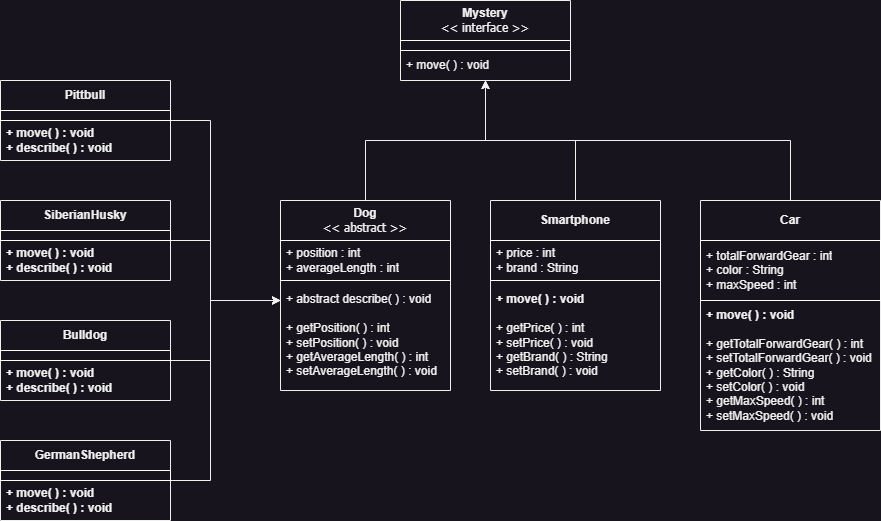

The diagram above was exported from draw.io. Its source (the exported page's mxGraphModel, read from the mxfile embedded in the PNG):
<mxGraphModel dx="794" dy="559" grid="1" gridSize="10" guides="1" tooltips="1" connect="1" arrows="1" fold="1" page="1" pageScale="1" pageWidth="960" pageHeight="760" math="0" shadow="0">
  <root>
    <mxCell id="0" />
    <mxCell id="1" parent="0" />
    <mxCell id="BjdylfV-y9TQfgdL4LUo-3" style="edgeStyle=orthogonalEdgeStyle;rounded=0;orthogonalLoop=1;jettySize=auto;html=1;" edge="1" parent="1" source="LRcHN5__HN3L925FKqg--2" target="y90Ww6lygDX5tpMKGwTT-1">
      <mxGeometry relative="1" as="geometry" />
    </mxCell>
    <mxCell id="LRcHN5__HN3L925FKqg--2" value="&lt;b&gt;Dog&lt;/b&gt;&lt;div&gt;&lt;font face=&quot;Tahoma&quot;&gt;&amp;lt;&amp;lt; abstract &amp;gt;&amp;gt;&lt;/font&gt;&lt;/div&gt;" style="swimlane;fontStyle=0;childLayout=stackLayout;horizontal=1;startSize=40;horizontalStack=0;resizeParent=1;resizeParentMax=0;resizeLast=0;collapsible=1;marginBottom=0;whiteSpace=wrap;html=1;" parent="1" vertex="1">
      <mxGeometry x="310" y="280" width="170" height="190" as="geometry" />
    </mxCell>
    <mxCell id="LRcHN5__HN3L925FKqg--3" value="+ position : int&lt;div&gt;+ averageLength : int&lt;/div&gt;" style="text;strokeColor=#FFFFFF;fillColor=none;align=left;verticalAlign=middle;spacingLeft=4;spacingRight=4;overflow=hidden;points=[[0,0.5],[1,0.5]];portConstraint=eastwest;rotatable=0;whiteSpace=wrap;html=1;strokeWidth=1;perimeterSpacing=0;" parent="LRcHN5__HN3L925FKqg--2" vertex="1">
      <mxGeometry y="40" width="170" height="40" as="geometry" />
    </mxCell>
    <mxCell id="LRcHN5__HN3L925FKqg--4" value="&lt;div&gt;&lt;span style=&quot;background-color: initial;&quot;&gt;+ abstract describe( ) : void&lt;/span&gt;&lt;br&gt;&lt;/div&gt;&lt;div&gt;&lt;br&gt;&lt;/div&gt;&lt;div&gt;+ getPosition( ) : int&lt;/div&gt;&lt;div&gt;+ setPosition( ) : void&lt;/div&gt;&lt;div&gt;+ getAverageLength( ) : int&lt;/div&gt;&lt;div&gt;+ setAverageLength( ) : void&lt;/div&gt;" style="text;strokeColor=none;fillColor=none;align=left;verticalAlign=middle;spacingLeft=4;spacingRight=4;overflow=hidden;points=[[0,0.5],[1,0.5]];portConstraint=eastwest;rotatable=0;whiteSpace=wrap;html=1;" parent="LRcHN5__HN3L925FKqg--2" vertex="1">
      <mxGeometry y="80" width="170" height="110" as="geometry" />
    </mxCell>
    <mxCell id="BjdylfV-y9TQfgdL4LUo-4" style="edgeStyle=orthogonalEdgeStyle;rounded=0;orthogonalLoop=1;jettySize=auto;html=1;" edge="1" parent="1" source="LRcHN5__HN3L925FKqg--11" target="LRcHN5__HN3L925FKqg--2">
      <mxGeometry relative="1" as="geometry">
        <Array as="points">
          <mxPoint x="240" y="200" />
          <mxPoint x="240" y="380" />
        </Array>
      </mxGeometry>
    </mxCell>
    <mxCell id="LRcHN5__HN3L925FKqg--11" value="&lt;b&gt;Pittbull&lt;/b&gt;" style="swimlane;fontStyle=0;childLayout=stackLayout;horizontal=1;startSize=30;horizontalStack=0;resizeParent=1;resizeParentMax=0;resizeLast=0;collapsible=1;marginBottom=0;whiteSpace=wrap;html=1;" parent="1" vertex="1">
      <mxGeometry x="30" y="160" width="170" height="80" as="geometry" />
    </mxCell>
    <mxCell id="LRcHN5__HN3L925FKqg--12" value="" style="text;strokeColor=#FFFFFF;fillColor=none;align=left;verticalAlign=middle;spacingLeft=4;spacingRight=4;overflow=hidden;points=[[0,0.5],[1,0.5]];portConstraint=eastwest;rotatable=0;whiteSpace=wrap;html=1;strokeWidth=1;" parent="LRcHN5__HN3L925FKqg--11" vertex="1">
      <mxGeometry y="30" width="170" height="10" as="geometry" />
    </mxCell>
    <mxCell id="LRcHN5__HN3L925FKqg--13" value="&lt;div&gt;&lt;b&gt;+ move( ) : void&lt;br&gt;&lt;/b&gt;&lt;/div&gt;&lt;b&gt;+ describe( ) : void&lt;/b&gt;" style="text;strokeColor=none;fillColor=none;align=left;verticalAlign=middle;spacingLeft=4;spacingRight=4;overflow=hidden;points=[[0,0.5],[1,0.5]];portConstraint=eastwest;rotatable=0;whiteSpace=wrap;html=1;" parent="LRcHN5__HN3L925FKqg--11" vertex="1">
      <mxGeometry y="40" width="170" height="40" as="geometry" />
    </mxCell>
    <mxCell id="BjdylfV-y9TQfgdL4LUo-5" style="edgeStyle=orthogonalEdgeStyle;rounded=0;orthogonalLoop=1;jettySize=auto;html=1;" edge="1" parent="1" source="LRcHN5__HN3L925FKqg--15" target="LRcHN5__HN3L925FKqg--2">
      <mxGeometry relative="1" as="geometry">
        <Array as="points">
          <mxPoint x="240" y="320" />
          <mxPoint x="240" y="380" />
        </Array>
      </mxGeometry>
    </mxCell>
    <mxCell id="LRcHN5__HN3L925FKqg--15" value="&lt;b&gt;SiberianHusky&lt;/b&gt;" style="swimlane;fontStyle=0;childLayout=stackLayout;horizontal=1;startSize=30;horizontalStack=0;resizeParent=1;resizeParentMax=0;resizeLast=0;collapsible=1;marginBottom=0;whiteSpace=wrap;html=1;" parent="1" vertex="1">
      <mxGeometry x="30" y="280" width="170" height="80" as="geometry" />
    </mxCell>
    <mxCell id="LRcHN5__HN3L925FKqg--16" value="" style="text;strokeColor=#FFFFFF;fillColor=none;align=left;verticalAlign=middle;spacingLeft=4;spacingRight=4;overflow=hidden;points=[[0,0.5],[1,0.5]];portConstraint=eastwest;rotatable=0;whiteSpace=wrap;html=1;strokeWidth=1;" parent="LRcHN5__HN3L925FKqg--15" vertex="1">
      <mxGeometry y="30" width="170" height="10" as="geometry" />
    </mxCell>
    <mxCell id="LRcHN5__HN3L925FKqg--17" value="&lt;div&gt;&lt;b&gt;+ move( ) : void&lt;br&gt;&lt;/b&gt;&lt;/div&gt;&lt;b&gt;+ describe( ) : void&lt;/b&gt;" style="text;strokeColor=none;fillColor=none;align=left;verticalAlign=middle;spacingLeft=4;spacingRight=4;overflow=hidden;points=[[0,0.5],[1,0.5]];portConstraint=eastwest;rotatable=0;whiteSpace=wrap;html=1;" parent="LRcHN5__HN3L925FKqg--15" vertex="1">
      <mxGeometry y="40" width="170" height="40" as="geometry" />
    </mxCell>
    <mxCell id="BjdylfV-y9TQfgdL4LUo-7" style="edgeStyle=orthogonalEdgeStyle;rounded=0;orthogonalLoop=1;jettySize=auto;html=1;" edge="1" parent="1" source="LRcHN5__HN3L925FKqg--19" target="LRcHN5__HN3L925FKqg--2">
      <mxGeometry relative="1" as="geometry">
        <Array as="points">
          <mxPoint x="240" y="440" />
          <mxPoint x="240" y="380" />
        </Array>
      </mxGeometry>
    </mxCell>
    <mxCell id="LRcHN5__HN3L925FKqg--19" value="&lt;b&gt;Bulldog&lt;/b&gt;" style="swimlane;fontStyle=0;childLayout=stackLayout;horizontal=1;startSize=30;horizontalStack=0;resizeParent=1;resizeParentMax=0;resizeLast=0;collapsible=1;marginBottom=0;whiteSpace=wrap;html=1;" parent="1" vertex="1">
      <mxGeometry x="30" y="400" width="170" height="80" as="geometry" />
    </mxCell>
    <mxCell id="LRcHN5__HN3L925FKqg--20" value="" style="text;strokeColor=#FFFFFF;fillColor=none;align=left;verticalAlign=middle;spacingLeft=4;spacingRight=4;overflow=hidden;points=[[0,0.5],[1,0.5]];portConstraint=eastwest;rotatable=0;whiteSpace=wrap;html=1;strokeWidth=1;perimeterSpacing=0;" parent="LRcHN5__HN3L925FKqg--19" vertex="1">
      <mxGeometry y="30" width="170" height="10" as="geometry" />
    </mxCell>
    <mxCell id="LRcHN5__HN3L925FKqg--21" value="&lt;div&gt;&lt;b&gt;+ move( ) : void&lt;br&gt;&lt;/b&gt;&lt;/div&gt;&lt;b&gt;+ describe( ) : void&lt;/b&gt;" style="text;strokeColor=none;fillColor=none;align=left;verticalAlign=middle;spacingLeft=4;spacingRight=4;overflow=hidden;points=[[0,0.5],[1,0.5]];portConstraint=eastwest;rotatable=0;whiteSpace=wrap;html=1;" parent="LRcHN5__HN3L925FKqg--19" vertex="1">
      <mxGeometry y="40" width="170" height="40" as="geometry" />
    </mxCell>
    <mxCell id="BjdylfV-y9TQfgdL4LUo-6" style="edgeStyle=orthogonalEdgeStyle;rounded=0;orthogonalLoop=1;jettySize=auto;html=1;" edge="1" parent="1" source="LRcHN5__HN3L925FKqg--23" target="LRcHN5__HN3L925FKqg--2">
      <mxGeometry relative="1" as="geometry">
        <Array as="points">
          <mxPoint x="240" y="560" />
          <mxPoint x="240" y="380" />
        </Array>
      </mxGeometry>
    </mxCell>
    <mxCell id="LRcHN5__HN3L925FKqg--23" value="&lt;b&gt;GermanShepherd&lt;/b&gt;" style="swimlane;fontStyle=0;childLayout=stackLayout;horizontal=1;startSize=30;horizontalStack=0;resizeParent=1;resizeParentMax=0;resizeLast=0;collapsible=1;marginBottom=0;whiteSpace=wrap;html=1;" parent="1" vertex="1">
      <mxGeometry x="30" y="520" width="170" height="80" as="geometry" />
    </mxCell>
    <mxCell id="LRcHN5__HN3L925FKqg--24" value="" style="text;strokeColor=#FFFFFF;fillColor=none;align=left;verticalAlign=middle;spacingLeft=4;spacingRight=4;overflow=hidden;points=[[0,0.5],[1,0.5]];portConstraint=eastwest;rotatable=0;whiteSpace=wrap;html=1;strokeWidth=1;perimeterSpacing=0;" parent="LRcHN5__HN3L925FKqg--23" vertex="1">
      <mxGeometry y="30" width="170" height="10" as="geometry" />
    </mxCell>
    <mxCell id="LRcHN5__HN3L925FKqg--25" value="&lt;div&gt;&lt;b&gt;+ move( ) : void&lt;br&gt;&lt;/b&gt;&lt;/div&gt;&lt;b&gt;+ describe( ) : void&lt;/b&gt;" style="text;strokeColor=none;fillColor=none;align=left;verticalAlign=middle;spacingLeft=4;spacingRight=4;overflow=hidden;points=[[0,0.5],[1,0.5]];portConstraint=eastwest;rotatable=0;whiteSpace=wrap;html=1;" parent="LRcHN5__HN3L925FKqg--23" vertex="1">
      <mxGeometry y="40" width="170" height="40" as="geometry" />
    </mxCell>
    <mxCell id="BjdylfV-y9TQfgdL4LUo-2" style="edgeStyle=orthogonalEdgeStyle;rounded=0;orthogonalLoop=1;jettySize=auto;html=1;" edge="1" parent="1" source="LRcHN5__HN3L925FKqg--28" target="y90Ww6lygDX5tpMKGwTT-1">
      <mxGeometry relative="1" as="geometry" />
    </mxCell>
    <mxCell id="LRcHN5__HN3L925FKqg--28" value="&lt;b&gt;Smartphone&lt;/b&gt;" style="swimlane;fontStyle=0;childLayout=stackLayout;horizontal=1;startSize=40;horizontalStack=0;resizeParent=1;resizeParentMax=0;resizeLast=0;collapsible=1;marginBottom=0;whiteSpace=wrap;html=1;" parent="1" vertex="1">
      <mxGeometry x="520" y="280" width="170" height="190" as="geometry" />
    </mxCell>
    <mxCell id="LRcHN5__HN3L925FKqg--29" value="+ price : int&lt;div&gt;+ brand : String&lt;/div&gt;" style="text;strokeColor=#FFFFFF;fillColor=none;align=left;verticalAlign=middle;spacingLeft=4;spacingRight=4;overflow=hidden;points=[[0,0.5],[1,0.5]];portConstraint=eastwest;rotatable=0;whiteSpace=wrap;html=1;strokeWidth=1;perimeterSpacing=0;" parent="LRcHN5__HN3L925FKqg--28" vertex="1">
      <mxGeometry y="40" width="170" height="40" as="geometry" />
    </mxCell>
    <mxCell id="LRcHN5__HN3L925FKqg--30" value="&lt;div&gt;&lt;b&gt;+ move( ) : void&lt;/b&gt;&lt;br&gt;&lt;/div&gt;&lt;div&gt;&lt;br&gt;&lt;/div&gt;&lt;div&gt;+ getPrice( ) : int&lt;/div&gt;&lt;div&gt;+ setPrice( ) : void&lt;/div&gt;&lt;div&gt;+ getBrand( ) : String&lt;/div&gt;&lt;div&gt;+ setBrand( ) : void&lt;/div&gt;" style="text;strokeColor=none;fillColor=none;align=left;verticalAlign=middle;spacingLeft=4;spacingRight=4;overflow=hidden;points=[[0,0.5],[1,0.5]];portConstraint=eastwest;rotatable=0;whiteSpace=wrap;html=1;" parent="LRcHN5__HN3L925FKqg--28" vertex="1">
      <mxGeometry y="80" width="170" height="110" as="geometry" />
    </mxCell>
    <mxCell id="BjdylfV-y9TQfgdL4LUo-1" style="edgeStyle=orthogonalEdgeStyle;rounded=0;orthogonalLoop=1;jettySize=auto;html=1;" edge="1" parent="1" source="LRcHN5__HN3L925FKqg--31" target="y90Ww6lygDX5tpMKGwTT-1">
      <mxGeometry relative="1" as="geometry">
        <Array as="points">
          <mxPoint x="820" y="220" />
          <mxPoint x="515" y="220" />
        </Array>
      </mxGeometry>
    </mxCell>
    <mxCell id="LRcHN5__HN3L925FKqg--31" value="&lt;b&gt;Car&lt;/b&gt;" style="swimlane;fontStyle=0;childLayout=stackLayout;horizontal=1;startSize=40;horizontalStack=0;resizeParent=1;resizeParentMax=0;resizeLast=0;collapsible=1;marginBottom=0;whiteSpace=wrap;html=1;" parent="1" vertex="1">
      <mxGeometry x="730" y="280" width="180" height="230" as="geometry" />
    </mxCell>
    <mxCell id="LRcHN5__HN3L925FKqg--32" value="&lt;span style=&quot;text-wrap: nowrap;&quot;&gt;+ totalForwardGear : int&lt;/span&gt;&lt;br style=&quot;padding: 0px; margin: 0px; text-wrap: nowrap;&quot;&gt;&lt;span style=&quot;text-wrap: nowrap;&quot;&gt;+ color : String&lt;/span&gt;&lt;br style=&quot;padding: 0px; margin: 0px; text-wrap: nowrap;&quot;&gt;&lt;span style=&quot;text-wrap: nowrap;&quot;&gt;+ maxSpeed : int&lt;/span&gt;" style="text;strokeColor=#FFFFFF;fillColor=none;align=left;verticalAlign=middle;spacingLeft=4;spacingRight=4;overflow=hidden;points=[[0,0.5],[1,0.5]];portConstraint=eastwest;rotatable=0;whiteSpace=wrap;html=1;strokeWidth=1;perimeterSpacing=0;" parent="LRcHN5__HN3L925FKqg--31" vertex="1">
      <mxGeometry y="40" width="180" height="60" as="geometry" />
    </mxCell>
    <mxCell id="LRcHN5__HN3L925FKqg--33" value="&lt;div&gt;&lt;b&gt;+ move( ) : void&lt;/b&gt;&lt;br&gt;&lt;/div&gt;&lt;div&gt;&lt;br&gt;&lt;/div&gt;&lt;div&gt;+ getTotalForwardGear( ) : int&lt;/div&gt;&lt;div&gt;+ setTotalForwardGear( ) : void&lt;/div&gt;&lt;div&gt;+ getColor( ) : String&lt;/div&gt;&lt;div&gt;+ setColor( ) : void&lt;/div&gt;&lt;div&gt;+ getMaxSpeed( ) : int&lt;/div&gt;&lt;div&gt;+ setMaxSpeed( ) : void&lt;/div&gt;" style="text;strokeColor=none;fillColor=none;align=left;verticalAlign=middle;spacingLeft=4;spacingRight=4;overflow=hidden;points=[[0,0.5],[1,0.5]];portConstraint=eastwest;rotatable=0;whiteSpace=wrap;html=1;" parent="LRcHN5__HN3L925FKqg--31" vertex="1">
      <mxGeometry y="100" width="180" height="130" as="geometry" />
    </mxCell>
    <mxCell id="y90Ww6lygDX5tpMKGwTT-1" value="&lt;b&gt;Mystery&lt;/b&gt;&lt;div&gt;&lt;font face=&quot;Tahoma&quot;&gt;&amp;lt;&amp;lt; interface &amp;gt;&amp;gt;&lt;/font&gt;&lt;/div&gt;" style="swimlane;fontStyle=0;childLayout=stackLayout;horizontal=1;startSize=40;horizontalStack=0;resizeParent=1;resizeParentMax=0;resizeLast=0;collapsible=1;marginBottom=0;whiteSpace=wrap;html=1;" parent="1" vertex="1">
      <mxGeometry x="430" y="80" width="170" height="80" as="geometry" />
    </mxCell>
    <mxCell id="y90Ww6lygDX5tpMKGwTT-2" value="" style="text;strokeColor=#FFFFFF;fillColor=none;align=left;verticalAlign=middle;spacingLeft=4;spacingRight=4;overflow=hidden;points=[[0,0.5],[1,0.5]];portConstraint=eastwest;rotatable=0;whiteSpace=wrap;html=1;strokeWidth=1;" parent="y90Ww6lygDX5tpMKGwTT-1" vertex="1">
      <mxGeometry y="40" width="170" height="10" as="geometry" />
    </mxCell>
    <mxCell id="y90Ww6lygDX5tpMKGwTT-3" value="&lt;div&gt;+ move( ) : void&lt;/div&gt;" style="text;strokeColor=none;fillColor=none;align=left;verticalAlign=middle;spacingLeft=4;spacingRight=4;overflow=hidden;points=[[0,0.5],[1,0.5]];portConstraint=eastwest;rotatable=0;whiteSpace=wrap;html=1;" parent="y90Ww6lygDX5tpMKGwTT-1" vertex="1">
      <mxGeometry y="50" width="170" height="30" as="geometry" />
    </mxCell>
  </root>
</mxGraphModel>